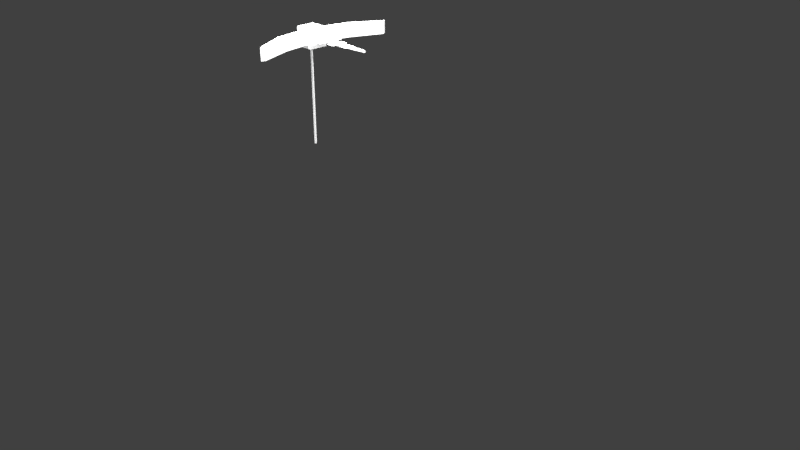 # Source: antenas_-_Copia_2_.blend  (saved by Blender 2.78.0; exported with 4.5.12 LTS)
import bpy
from mathutils import Matrix  # noqa: F401  (used for matrix-valued properties, if any)

bpy.ops.wm.read_factory_settings(use_empty=True)
scene = bpy.context.scene
scene.name = 'Scene'

# ---- collections
col_collection_1 = bpy.data.collections.new('Collection 1'); scene.collection.children.link(col_collection_1)

# ---- world
world_world = bpy.data.worlds.new('World'); scene.world = world_world
world_world.color = (0.05088, 0.05088, 0.05088)
world_world.use_sun_shadow = False
world_world.sun_shadow_jitter_overblur = 0.0
world_world.cycles.sampling_method = 'MANUAL'

# ---- cameras
cam_camera = bpy.data.cameras.new('Camera')
cam_camera.clip_end = 100.0
cam_camera.lens = 35.0
cam_camera.sensor_width = 32.0
cam_camera.sensor_height = 18.0
cam_camera.ortho_scale = 7.314
cam_camera.dof.focus_distance = 0.0
cam_camera.dof.aperture_fstop = 128.0

# ---- lights
light_lamp_002 = bpy.data.lights.new('Lamp.002', 'POINT')
light_lamp_002.transmission_factor = 0.0
light_lamp_002.cutoff_distance = 30.0
light_lamp_002.energy = 100.0
light_lamp_002.shadow_buffer_clip_start = 1.001
light_lamp_002.shadow_soft_size = 0.1
light_lamp_002.shadow_maximum_resolution = 0.006
light_lamp_002.use_absolute_resolution = True
light_lamp_001 = bpy.data.lights.new('Lamp.001', 'POINT')
light_lamp_001.transmission_factor = 0.0
light_lamp_001.cutoff_distance = 30.0
light_lamp_001.energy = 100.0
light_lamp_001.shadow_buffer_clip_start = 1.001
light_lamp_001.shadow_soft_size = 0.1
light_lamp_001.shadow_maximum_resolution = 0.006
light_lamp_001.use_absolute_resolution = True
light_lamp = bpy.data.lights.new('Lamp', 'POINT')
light_lamp.transmission_factor = 0.0
light_lamp.cutoff_distance = 30.0
light_lamp.energy = 100.0
light_lamp.shadow_buffer_clip_start = 1.001
light_lamp.shadow_soft_size = 0.1
light_lamp.shadow_maximum_resolution = 0.006
light_lamp.use_absolute_resolution = True

# ---- meshes
me_plane_002 = bpy.data.meshes.new('Plane.002')
me_plane_002.from_pydata([(-1.0, -1.0, 0.0), (1.0, -1.0, 0.0), (-1.0, 1.0, 0.0), (1.0, 1.0, 0.0), (-4.685, -1.671, 0.0), (-2.685, -1.671, 0.0), (-4.685, 1.671, 0.0), (-2.685, 1.671, 0.0), (-7.971, -2.625, 0.0), (-5.971, -2.625, 0.0), (-7.971, 2.625, 0.0), (-5.971, 2.625, 0.0), (-12.96, 0.2164, -26.13), (-12.96, 0.2164, -1.361), (-12.69, -0.1641, -26.13), (-12.69, -0.1641, -1.361), (-13.23, -0.1641, -26.13), (-13.23, -0.1641, -1.361), (-10.93, -0.4156, -0.7585), (-10.93, -0.4156, 0.6158), (-10.93, 0.6875, -0.7585), (-10.93, 0.6875, 0.6158), (5.398, -0.01493, -0.2593), (5.398, -0.01493, 0.1166), (5.398, 0.2868, -0.2593), (5.398, 0.2868, 0.1166), (-15.26, -1.707, -2.367), (-15.26, -1.707, 2.225), (-15.26, 1.979, -2.367), (-15.26, 1.979, 2.225), (-10.66, -1.707, -2.367), (-10.66, -1.707, 2.225), (-10.66, 1.979, -2.367), (-10.66, 1.979, 2.225), (-13.99, 0.1661, 1.59), (-13.99, 0.1661, -1.458), (-12.23, -7.833, 1.59), (-12.23, -7.833, -1.458), (-11.93, 0.1661, 1.59), (-11.93, 0.1661, -1.458), (-10.37, -7.123, 1.59), (-10.37, -7.123, -1.458), (-7.765, -14.16, -1.458), (-7.765, -14.16, 1.59), (-7.319, -13.45, 1.59), (-7.319, -13.45, -1.458), (-13.99, 0.1272, -1.458), (-13.99, 0.1272, 1.59), (-12.23, 8.126, -1.458), (-12.23, 8.126, 1.59), (-11.93, 0.1272, -1.458), (-11.93, 0.1272, 1.59), (-10.37, 7.417, -1.458), (-10.37, 7.417, 1.59), (-7.765, 14.46, 1.59), (-7.765, 14.46, -1.458), (-7.319, 13.75, -1.458), (-7.319, 13.75, 1.59)], [], [(0, 1, 3, 2), (4, 5, 7, 6), (8, 9, 11, 10), (12, 13, 15, 14), (14, 15, 17, 16), (15, 13, 17), (16, 17, 13, 12), (12, 14, 16), (18, 19, 21, 20), (20, 21, 25, 24), (24, 25, 23, 22), (22, 23, 19, 18), (20, 24, 22, 18), (25, 21, 19, 23), (26, 27, 29, 28), (28, 29, 33, 32), (32, 33, 31, 30), (30, 31, 27, 26), (28, 32, 30, 26), (33, 29, 27, 31), (34, 35, 37, 36), (37, 41, 45, 42), (40, 41, 39, 38), (38, 39, 35, 34), (36, 40, 38, 34), (41, 37, 35, 39), (43, 42, 45, 44), (36, 37, 42, 43), (41, 40, 44, 45), (40, 36, 43, 44), (46, 47, 49, 48), (49, 53, 57, 54), (52, 53, 51, 50), (50, 51, 47, 46), (48, 52, 50, 46), (53, 49, 47, 51), (55, 54, 57, 56), (48, 49, 54, 55), (53, 52, 56, 57), (52, 48, 55, 56)])
me_plane_002.use_remesh_preserve_volume = False
me_plane_002.use_remesh_preserve_attributes = False
me_plane_002.use_mirror_vertex_groups = False
me_plane_002.update()

# ---- objects
ob_lamp_002 = bpy.data.objects.new('Lamp.002', light_lamp_002)
ob_plane_002 = bpy.data.objects.new('Plane.002', me_plane_002)
ob_lamp_001 = bpy.data.objects.new('Lamp.001', light_lamp_001)
ob_lamp = bpy.data.objects.new('Lamp', light_lamp)
ob_camera = bpy.data.objects.new('Camera', cam_camera)

# ---- transforms, parenting, visibility, modifiers, constraints
ob_lamp_002.location = (1.829, -0.4204, 2.022)
ob_lamp_002.rotation_euler = (0.6503, 0.05522, 1.866)
ob_lamp_002.scale = (0.1511, 0.1511, 0.1511)
ob_lamp_002.lock_rotations_4d = False
ob_lamp_002.empty_display_type = 'ARROWS'
ob_lamp_002.color = (0.0, 0.0, 0.0, 0.0)
ob_lamp_002.lineart.crease_threshold = 0.0
ob_plane_002.location = (0.529, 0.3503, 2.305)
ob_plane_002.scale = (0.01113, 0.01386, 0.01113)
ob_plane_002.lineart.crease_threshold = 0.0
ob_lamp_001.location = (0.4004, 0.1385, 2.95)
ob_lamp_001.rotation_euler = (0.6503, 0.05522, 1.866)
ob_lamp_001.scale = (0.1511, 0.1511, 0.1511)
ob_lamp_001.lock_rotations_4d = False
ob_lamp_001.empty_display_type = 'ARROWS'
ob_lamp_001.color = (0.0, 0.0, 0.0, 0.0)
ob_lamp_001.lineart.crease_threshold = 0.0
ob_lamp.location = (1.629, 0.1385, 2.95)
ob_lamp.rotation_euler = (0.6503, 0.05522, 1.866)
ob_lamp.scale = (0.1511, 0.1511, 0.1511)
ob_lamp.lock_rotations_4d = False
ob_lamp.empty_display_type = 'ARROWS'
ob_lamp.color = (0.0, 0.0, 0.0, 0.0)
ob_lamp.lineart.crease_threshold = 0.0
ob_camera.location = (2.143, -0.997, 2.865)
ob_camera.rotation_euler = (1.109, 0.0, 0.8149)
ob_camera.scale = (0.1511, 0.1511, 0.1511)
ob_camera.lock_rotations_4d = False
ob_camera.empty_display_type = 'ARROWS'
ob_camera.color = (0.0, 0.0, 0.0, 0.0)
ob_camera.display_type = 'WIRE'
ob_camera.lineart.crease_threshold = 0.0

# ---- collection membership
col_collection_1.objects.link(ob_lamp_002)
col_collection_1.objects.link(ob_plane_002)
col_collection_1.objects.link(ob_lamp_001)
col_collection_1.objects.link(ob_lamp)
col_collection_1.objects.link(ob_camera)

# ---- scene / render settings (as saved in the file)
scene.camera = ob_camera
scene.frame_start = 1; scene.frame_end = 250; scene.frame_set(1)
scene.render.engine = 'BLENDER_EEVEE_NEXT'
scene.render.resolution_percentage = 50
scene.render.dither_intensity = 0.0
scene.cycles.use_denoising = False
scene.cycles.samples = 128
scene.cycles.sampling_pattern = 'TABULATED_SOBOL'
scene.cycles.light_sampling_threshold = 0.0
scene.cycles.use_adaptive_sampling = False
scene.cycles.use_light_tree = False
scene.cycles.blur_glossy = 0.0
scene.cycles.sample_clamp_indirect = 0.0
scene.view_settings.view_transform = 'Standard'
bpy.context.view_layer.update()
